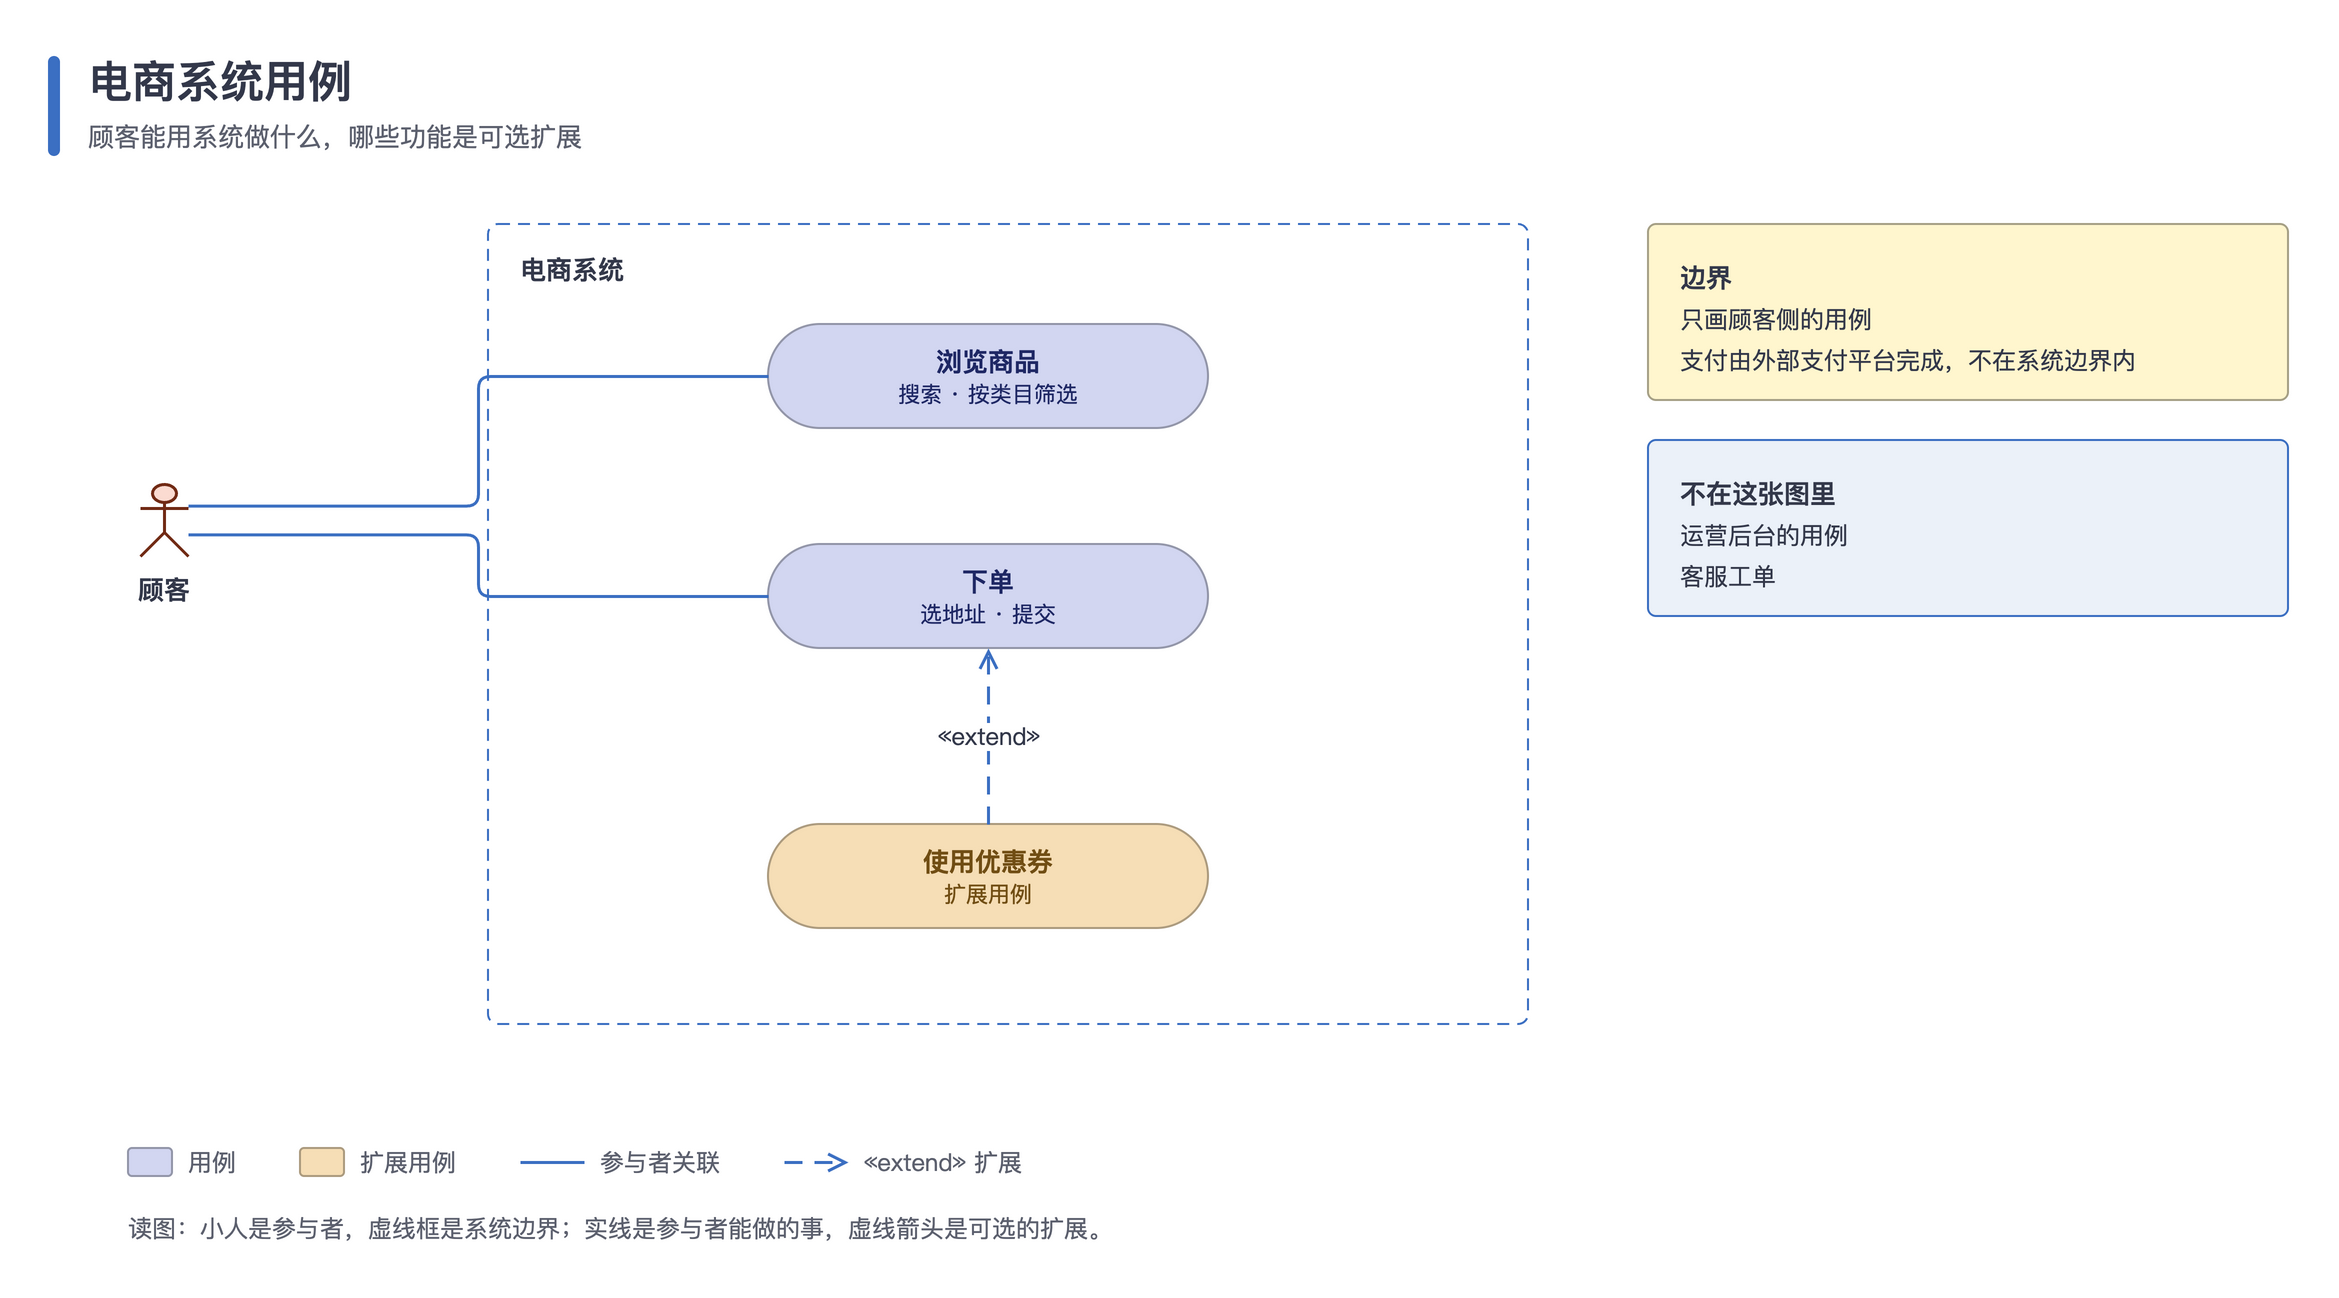

The diagram above was exported from draw.io. Its source (the exported page's mxGraphModel, read from the mxfile embedded in the PNG):
<mxGraphModel dx="1200" dy="800" grid="1" gridSize="10" guides="1" tooltips="1" connect="1" arrows="1" fold="1" page="0" pageScale="1" background="#FFFFFF" math="0" shadow="0">
  <root>
    <mxCell id="0" />
    <mxCell id="1" parent="0" />
    <mxCell id="v1" value="" style="rounded=1;arcSize=50;fillColor=#3B6FC2;strokeColor=none;" vertex="1" parent="1">
      <mxGeometry as="geometry" x="40" y="36" width="6" height="50" />
    </mxCell>
    <mxCell id="v2" value="电商系统用例" style="text;html=1;align=left;verticalAlign=middle;fontFamily=PingFang SC, Microsoft YaHei, Noto Sans CJK SC, Source Han Sans SC, sans-serif;fontSize=22;fontStyle=1;fontColor=#33384A;" vertex="1" parent="1">
      <mxGeometry as="geometry" x="58" y="32" width="400" height="32" />
    </mxCell>
    <mxCell id="v3" value="顾客能用系统做什么，哪些功能是可选扩展" style="text;html=1;align=left;verticalAlign=middle;fontFamily=PingFang SC, Microsoft YaHei, Noto Sans CJK SC, Source Han Sans SC, sans-serif;fontSize=13;fontColor=#5C606E;" vertex="1" parent="1">
      <mxGeometry as="geometry" x="58" y="64" width="400" height="24" />
    </mxCell>
    <mxCell id="v4" value="" style="shape=umlActor;html=1;outlineConnect=0;fillColor=#FBDBD1;strokeColor=#712A14;strokeWidth=1.5;" vertex="1" parent="1">
      <mxGeometry as="geometry" x="86" y="250" width="24" height="36" />
    </mxCell>
    <mxCell id="v5" value="&lt;b&gt;顾客&lt;/b&gt;" style="text;html=1;whiteSpace=wrap;align=center;verticalAlign=top;fontFamily=PingFang SC, Microsoft YaHei, Noto Sans CJK SC, Source Han Sans SC, sans-serif;fontSize=13;fontColor=#33384A;spacing=0;" vertex="1" parent="1">
      <mxGeometry as="geometry" x="60" y="290" width="76" height="36" />
    </mxCell>
    <mxCell id="v6" value="电商系统" style="rounded=1;arcSize=10;absoluteArcSize=1;whiteSpace=wrap;html=1;fillColor=#EBF1F9;strokeColor=none;fontColor=#33384A;fontFamily=PingFang SC, Microsoft YaHei, Noto Sans CJK SC, Source Han Sans SC, sans-serif;fontSize=13;fontStyle=1;align=left;verticalAlign=top;spacingLeft=14;spacingTop=8;dashed=1;dashPattern=6 4;strokeColor=#3B6FC2;fillColor=none;" vertex="1" parent="1">
      <mxGeometry as="geometry" x="260" y="120" width="520" height="400" />
    </mxCell>
    <mxCell id="v7" value="&lt;b&gt;浏览商品&lt;/b&gt;&lt;br&gt;&lt;span style=&quot;font-size:11px;color:#1F2865;font-weight:normal&quot;&gt;搜索 · 按类目筛选&lt;/span&gt;" style="rounded=1;arcSize=50;whiteSpace=wrap;html=1;fillColor=#D2D6F1;strokeColor=#9396A9;fontColor=#1F2865;fontFamily=PingFang SC, Microsoft YaHei, Noto Sans CJK SC, Source Han Sans SC, sans-serif;fontSize=13;align=center;verticalAlign=middle;strokeWidth=1;spacing=6;" vertex="1" parent="1">
      <mxGeometry as="geometry" x="400" y="170" width="220" height="52" />
    </mxCell>
    <mxCell id="v8" value="&lt;b&gt;下单&lt;/b&gt;&lt;br&gt;&lt;span style=&quot;font-size:11px;color:#1F2865;font-weight:normal&quot;&gt;选地址 · 提交&lt;/span&gt;" style="rounded=1;arcSize=50;whiteSpace=wrap;html=1;fillColor=#D2D6F1;strokeColor=#9396A9;fontColor=#1F2865;fontFamily=PingFang SC, Microsoft YaHei, Noto Sans CJK SC, Source Han Sans SC, sans-serif;fontSize=13;align=center;verticalAlign=middle;strokeWidth=1;spacing=6;" vertex="1" parent="1">
      <mxGeometry as="geometry" x="400" y="280" width="220" height="52" />
    </mxCell>
    <mxCell id="v9" value="&lt;b&gt;使用优惠券&lt;/b&gt;&lt;br&gt;&lt;span style=&quot;font-size:11px;color:#714E14;font-weight:normal&quot;&gt;扩展用例&lt;/span&gt;" style="rounded=1;arcSize=50;whiteSpace=wrap;html=1;fillColor=#F6DEB6;strokeColor=#AC9B7F;fontColor=#714E14;fontFamily=PingFang SC, Microsoft YaHei, Noto Sans CJK SC, Source Han Sans SC, sans-serif;fontSize=13;align=center;verticalAlign=middle;strokeWidth=1;spacing=6;" vertex="1" parent="1">
      <mxGeometry as="geometry" x="400" y="420" width="220" height="52" />
    </mxCell>
    <mxCell id="e10" value="" style="edgeStyle=orthogonalEdgeStyle;rounded=1;arcSize=12;orthogonalLoop=1;jettySize=auto;html=1;strokeColor=#3B6FC2;strokeWidth=1.5;endArrow=none;endFill=0;endSize=7;jumpStyle=arc;jumpSize=8;fontFamily=PingFang SC, Microsoft YaHei, Noto Sans CJK SC, Source Han Sans SC, sans-serif;fontSize=12;fontColor=#33384A;labelBackgroundColor=#FFFFFF;exitX=1;exitY=0.3;exitDx=0;exitDy=0;entryX=0;entryY=0.5;entryDx=0;entryDy=0;" edge="1" parent="1" source="v4" target="v7">
      <mxGeometry as="geometry" relative="1" />
    </mxCell>
    <mxCell id="e11" value="" style="edgeStyle=orthogonalEdgeStyle;rounded=1;arcSize=12;orthogonalLoop=1;jettySize=auto;html=1;strokeColor=#3B6FC2;strokeWidth=1.5;endArrow=none;endFill=0;endSize=7;jumpStyle=arc;jumpSize=8;fontFamily=PingFang SC, Microsoft YaHei, Noto Sans CJK SC, Source Han Sans SC, sans-serif;fontSize=12;fontColor=#33384A;labelBackgroundColor=#FFFFFF;exitX=1;exitY=0.7;exitDx=0;exitDy=0;entryX=0;entryY=0.5;entryDx=0;entryDy=0;" edge="1" parent="1" source="v4" target="v8">
      <mxGeometry as="geometry" relative="1" />
    </mxCell>
    <mxCell id="e12" value="«extend»" style="edgeStyle=orthogonalEdgeStyle;rounded=1;arcSize=12;orthogonalLoop=1;jettySize=auto;html=1;strokeColor=#3B6FC2;strokeWidth=1.5;endArrow=open;endFill=0;endSize=7;jumpStyle=arc;jumpSize=8;fontFamily=PingFang SC, Microsoft YaHei, Noto Sans CJK SC, Source Han Sans SC, sans-serif;fontSize=12;fontColor=#33384A;labelBackgroundColor=#FFFFFF;dashed=1;dashPattern=6 4;exitX=0.5;exitY=0;exitDx=0;exitDy=0;entryX=0.5;entryY=1;entryDx=0;entryDy=0;" edge="1" parent="1" source="v9" target="v8">
      <mxGeometry as="geometry" relative="1" />
    </mxCell>
    <mxCell id="v13" value="" style="rounded=1;arcSize=8;absoluteArcSize=1;fillColor=#FFF6CE;strokeColor=#A6A086;strokeWidth=1;" vertex="1" parent="1">
      <mxGeometry as="geometry" x="840" y="120" width="320" height="88" />
    </mxCell>
    <mxCell id="v14" value="&lt;b style=&quot;font-size:13px&quot;&gt;边界&lt;/b&gt;&lt;div style=&quot;margin-top:6px&quot;&gt;只画顾客侧的用例&lt;/div&gt;&lt;div style=&quot;margin-top:6px&quot;&gt;支付由外部支付平台完成，不在系统边界内&lt;/div&gt;" style="text;html=1;whiteSpace=wrap;align=left;verticalAlign=top;fontFamily=PingFang SC, Microsoft YaHei, Noto Sans CJK SC, Source Han Sans SC, sans-serif;fontSize=12;fontColor=#33384A;spacing=0;" vertex="1" parent="1">
      <mxGeometry as="geometry" x="856" y="134" width="288" height="64" />
    </mxCell>
    <mxCell id="v15" value="" style="rounded=1;arcSize=8;absoluteArcSize=1;fillColor=#EBF1F9;strokeColor=#3B6FC2;strokeWidth=1;" vertex="1" parent="1">
      <mxGeometry as="geometry" x="840" y="228" width="320" height="88" />
    </mxCell>
    <mxCell id="v16" value="&lt;b style=&quot;font-size:13px&quot;&gt;不在这张图里&lt;/b&gt;&lt;div style=&quot;margin-top:6px&quot;&gt;运营后台的用例&lt;/div&gt;&lt;div style=&quot;margin-top:6px&quot;&gt;客服工单&lt;/div&gt;" style="text;html=1;whiteSpace=wrap;align=left;verticalAlign=top;fontFamily=PingFang SC, Microsoft YaHei, Noto Sans CJK SC, Source Han Sans SC, sans-serif;fontSize=12;fontColor=#33384A;spacing=0;" vertex="1" parent="1">
      <mxGeometry as="geometry" x="856" y="242" width="288" height="64" />
    </mxCell>
    <mxCell id="v17" value="" style="rounded=1;arcSize=4;absoluteArcSize=1;fillColor=#D2D6F1;strokeColor=#9396A9;" vertex="1" parent="1">
      <mxGeometry as="geometry" x="80" y="582" width="22" height="14" />
    </mxCell>
    <mxCell id="v18" value="用例" style="text;html=1;whiteSpace=wrap;align=left;verticalAlign=middle;fontFamily=PingFang SC, Microsoft YaHei, Noto Sans CJK SC, Source Han Sans SC, sans-serif;fontSize=12;fontColor=#5C606E;fontStyle=0;spacing=0;" vertex="1" parent="1">
      <mxGeometry as="geometry" x="110" y="580" width="28" height="18" />
    </mxCell>
    <mxCell id="v19" value="" style="rounded=1;arcSize=4;absoluteArcSize=1;fillColor=#F6DEB6;strokeColor=#AC9B7F;" vertex="1" parent="1">
      <mxGeometry as="geometry" x="166" y="582" width="22" height="14" />
    </mxCell>
    <mxCell id="v20" value="扩展用例" style="text;html=1;whiteSpace=wrap;align=left;verticalAlign=middle;fontFamily=PingFang SC, Microsoft YaHei, Noto Sans CJK SC, Source Han Sans SC, sans-serif;fontSize=12;fontColor=#5C606E;fontStyle=0;spacing=0;" vertex="1" parent="1">
      <mxGeometry as="geometry" x="196" y="580" width="52" height="18" />
    </mxCell>
    <mxCell id="l21" value="" style="html=1;rounded=0;endArrow=none;endFill=0;endSize=7;strokeColor=#3B6FC2;strokeWidth=1.5;" edge="1" parent="1">
      <mxGeometry as="geometry" relative="1">
        <mxPoint as="sourcePoint" x="276" y="589" />
        <mxPoint as="targetPoint" x="308" y="589" />
      </mxGeometry>
    </mxCell>
    <mxCell id="v22" value="参与者关联" style="text;html=1;whiteSpace=wrap;align=left;verticalAlign=middle;fontFamily=PingFang SC, Microsoft YaHei, Noto Sans CJK SC, Source Han Sans SC, sans-serif;fontSize=12;fontColor=#5C606E;fontStyle=0;spacing=0;" vertex="1" parent="1">
      <mxGeometry as="geometry" x="316" y="580" width="64" height="18" />
    </mxCell>
    <mxCell id="l23" value="" style="html=1;rounded=0;endArrow=open;endFill=0;endSize=7;strokeColor=#3B6FC2;strokeWidth=1.5;dashed=1;dashPattern=6 4;" edge="1" parent="1">
      <mxGeometry as="geometry" relative="1">
        <mxPoint as="sourcePoint" x="408" y="589" />
        <mxPoint as="targetPoint" x="440" y="589" />
      </mxGeometry>
    </mxCell>
    <mxCell id="v24" value="«extend» 扩展" style="text;html=1;whiteSpace=wrap;align=left;verticalAlign=middle;fontFamily=PingFang SC, Microsoft YaHei, Noto Sans CJK SC, Source Han Sans SC, sans-serif;fontSize=12;fontColor=#5C606E;fontStyle=0;spacing=0;" vertex="1" parent="1">
      <mxGeometry as="geometry" x="448" y="580" width="85" height="18" />
    </mxCell>
    <mxCell id="v25" value="读图：小人是参与者，虚线框是系统边界；实线是参与者能做的事，虚线箭头是可选的扩展。" style="text;html=1;whiteSpace=wrap;align=left;verticalAlign=middle;fontFamily=PingFang SC, Microsoft YaHei, Noto Sans CJK SC, Source Han Sans SC, sans-serif;fontSize=12;fontColor=#5C606E;fontStyle=0;spacing=0;" vertex="1" parent="1">
      <mxGeometry as="geometry" x="80" y="612" width="516" height="20" />
    </mxCell>
  </root>
</mxGraphModel>